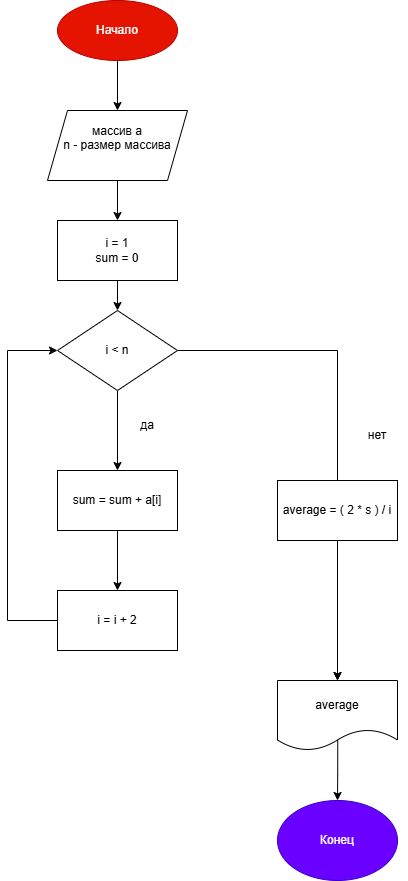

The diagram above was exported from draw.io. Its source (the exported page's mxGraphModel, read from the mxfile embedded in the PNG):
<mxGraphModel dx="909" dy="461" grid="1" gridSize="10" guides="1" tooltips="1" connect="1" arrows="1" fold="1" page="1" pageScale="1" pageWidth="827" pageHeight="1169" math="0" shadow="0">
  <root>
    <mxCell id="0" />
    <mxCell id="1" parent="0" />
    <mxCell id="RbUU-6oF5F03QiEXDFFV-11" edge="1" parent="1" source="RbUU-6oF5F03QiEXDFFV-2" style="edgeStyle=orthogonalEdgeStyle;rounded=0;orthogonalLoop=1;jettySize=auto;html=1;" target="RbUU-6oF5F03QiEXDFFV-10">
      <mxGeometry relative="1" as="geometry" />
    </mxCell>
    <mxCell id="RbUU-6oF5F03QiEXDFFV-2" parent="1" style="ellipse;whiteSpace=wrap;html=1;fillColor=light-dark(#E51400,#FF4493);fontColor=#ffffff;strokeColor=#B20000;" value="Начало" vertex="1">
      <mxGeometry height="60" width="120" x="330" y="40" as="geometry" />
    </mxCell>
    <mxCell id="RbUU-6oF5F03QiEXDFFV-67" edge="1" parent="1" source="RbUU-6oF5F03QiEXDFFV-10" style="edgeStyle=orthogonalEdgeStyle;rounded=0;orthogonalLoop=1;jettySize=auto;html=1;" target="RbUU-6oF5F03QiEXDFFV-31">
      <mxGeometry relative="1" as="geometry" />
    </mxCell>
    <mxCell id="RbUU-6oF5F03QiEXDFFV-10" parent="1" style="shape=parallelogram;perimeter=parallelogramPerimeter;whiteSpace=wrap;html=1;fixedSize=1;" value="массив а&lt;div&gt;n - размер массива&lt;br&gt;&lt;div&gt;&lt;br&gt;&lt;/div&gt;&lt;/div&gt;" vertex="1">
      <mxGeometry height="70" width="140" x="320" y="150" as="geometry" />
    </mxCell>
    <mxCell id="RbUU-6oF5F03QiEXDFFV-26" edge="1" parent="1" source="RbUU-6oF5F03QiEXDFFV-19" style="edgeStyle=orthogonalEdgeStyle;rounded=0;orthogonalLoop=1;jettySize=auto;html=1;exitX=0;exitY=0.5;exitDx=0;exitDy=0;entryX=0;entryY=0.5;entryDx=0;entryDy=0;">
      <mxGeometry relative="1" as="geometry">
        <Array as="points">
          <mxPoint x="270" y="590" />
          <mxPoint x="270" y="390" />
        </Array>
        <mxPoint x="330" y="390" as="targetPoint" />
      </mxGeometry>
    </mxCell>
    <mxCell id="RbUU-6oF5F03QiEXDFFV-40" edge="1" parent="1" source="RbUU-6oF5F03QiEXDFFV-31" style="edgeStyle=orthogonalEdgeStyle;rounded=0;orthogonalLoop=1;jettySize=auto;html=1;entryX=0.5;entryY=0;entryDx=0;entryDy=0;" target="RbUU-6oF5F03QiEXDFFV-33">
      <mxGeometry relative="1" as="geometry" />
    </mxCell>
    <mxCell id="RbUU-6oF5F03QiEXDFFV-31" parent="1" style="whiteSpace=wrap;html=1;" value="i = 1&lt;div&gt;sum = 0&lt;/div&gt;" vertex="1">
      <mxGeometry height="60" width="120" x="330" y="260" as="geometry" />
    </mxCell>
    <mxCell id="RbUU-6oF5F03QiEXDFFV-60" edge="1" parent="1" source="RbUU-6oF5F03QiEXDFFV-33" style="edgeStyle=orthogonalEdgeStyle;rounded=0;orthogonalLoop=1;jettySize=auto;html=1;entryX=0.5;entryY=0;entryDx=0;entryDy=0;" target="RbUU-6oF5F03QiEXDFFV-53">
      <mxGeometry relative="1" as="geometry" />
    </mxCell>
    <mxCell id="RbUU-6oF5F03QiEXDFFV-63" edge="1" parent="1" source="RbUU-6oF5F03QiEXDFFV-33" style="edgeStyle=orthogonalEdgeStyle;rounded=0;orthogonalLoop=1;jettySize=auto;html=1;" target="RbUU-6oF5F03QiEXDFFV-38">
      <mxGeometry relative="1" as="geometry">
        <mxPoint x="610" y="590" as="targetPoint" />
      </mxGeometry>
    </mxCell>
    <mxCell id="RbUU-6oF5F03QiEXDFFV-33" parent="1" style="rhombus;whiteSpace=wrap;html=1;" value="i &amp;lt; n" vertex="1">
      <mxGeometry height="80" width="120" x="330" y="350" as="geometry" />
    </mxCell>
    <mxCell id="RbUU-6oF5F03QiEXDFFV-65" edge="1" parent="1" source="RbUU-6oF5F03QiEXDFFV-38" style="edgeStyle=orthogonalEdgeStyle;rounded=0;orthogonalLoop=1;jettySize=auto;html=1;entryX=0.5;entryY=0;entryDx=0;entryDy=0;exitX=0.502;exitY=0.84;exitDx=0;exitDy=0;exitPerimeter=0;" target="RbUU-6oF5F03QiEXDFFV-39">
      <mxGeometry relative="1" as="geometry" />
    </mxCell>
    <mxCell id="RbUU-6oF5F03QiEXDFFV-38" parent="1" style="shape=document;whiteSpace=wrap;html=1;boundedLbl=1;" value="average" vertex="1">
      <mxGeometry height="70" width="120" x="550" y="720" as="geometry" />
    </mxCell>
    <mxCell id="RbUU-6oF5F03QiEXDFFV-39" parent="1" style="ellipse;whiteSpace=wrap;html=1;fillColor=#6a00ff;fontColor=#ffffff;strokeColor=#3700CC;" value="Конец" vertex="1">
      <mxGeometry height="80" width="120" x="550" y="840" as="geometry" />
    </mxCell>
    <mxCell id="RbUU-6oF5F03QiEXDFFV-55" edge="1" parent="1" source="RbUU-6oF5F03QiEXDFFV-53" style="edgeStyle=orthogonalEdgeStyle;rounded=0;orthogonalLoop=1;jettySize=auto;html=1;entryX=0.5;entryY=0;entryDx=0;entryDy=0;" target="RbUU-6oF5F03QiEXDFFV-54">
      <mxGeometry relative="1" as="geometry" />
    </mxCell>
    <mxCell id="RbUU-6oF5F03QiEXDFFV-53" parent="1" style="whiteSpace=wrap;html=1;" value="&lt;div style=&quot;text-align: start;&quot;&gt;&lt;span style=&quot;background-color: transparent; color: light-dark(rgb(0, 0, 0), rgb(255, 255, 255));&quot;&gt;sum = sum + a[i]&lt;/span&gt;&lt;/div&gt;" vertex="1">
      <mxGeometry height="60" width="120" x="330" y="510" as="geometry" />
    </mxCell>
    <mxCell id="RbUU-6oF5F03QiEXDFFV-62" edge="1" parent="1" source="RbUU-6oF5F03QiEXDFFV-54" style="edgeStyle=orthogonalEdgeStyle;rounded=0;orthogonalLoop=1;jettySize=auto;html=1;entryX=0;entryY=0.5;entryDx=0;entryDy=0;" target="RbUU-6oF5F03QiEXDFFV-33">
      <mxGeometry relative="1" as="geometry">
        <Array as="points">
          <mxPoint x="280" y="660" />
          <mxPoint x="280" y="390" />
        </Array>
      </mxGeometry>
    </mxCell>
    <mxCell id="RbUU-6oF5F03QiEXDFFV-54" parent="1" style="whiteSpace=wrap;html=1;" value="i = i + 2" vertex="1">
      <mxGeometry height="60" width="120" x="330" y="630" as="geometry" />
    </mxCell>
    <mxCell id="RbUU-6oF5F03QiEXDFFV-64" edge="1" parent="1" style="edgeStyle=orthogonalEdgeStyle;rounded=0;orthogonalLoop=1;jettySize=auto;html=1;entryX=0.5;entryY=0;entryDx=0;entryDy=0;" target="RbUU-6oF5F03QiEXDFFV-38">
      <mxGeometry relative="1" as="geometry">
        <mxPoint x="610" y="650" as="sourcePoint" />
      </mxGeometry>
    </mxCell>
    <mxCell id="RbUU-6oF5F03QiEXDFFV-69" parent="1" style="text;html=1;whiteSpace=wrap;strokeColor=none;fillColor=none;align=center;verticalAlign=middle;rounded=0;" value="нет" vertex="1">
      <mxGeometry height="30" width="60" x="620" y="460" as="geometry" />
    </mxCell>
    <mxCell id="RbUU-6oF5F03QiEXDFFV-80" parent="1" style="text;html=1;whiteSpace=wrap;strokeColor=none;fillColor=none;align=center;verticalAlign=middle;rounded=0;" value="да" vertex="1">
      <mxGeometry height="30" width="60" x="390" y="450" as="geometry" />
    </mxCell>
    <mxCell id="RbUU-6oF5F03QiEXDFFV-86" parent="1" style="whiteSpace=wrap;html=1;" value="average = ( 2 * s ) / i" vertex="1">
      <mxGeometry height="60" width="120" x="550" y="520" as="geometry" />
    </mxCell>
  </root>
</mxGraphModel>